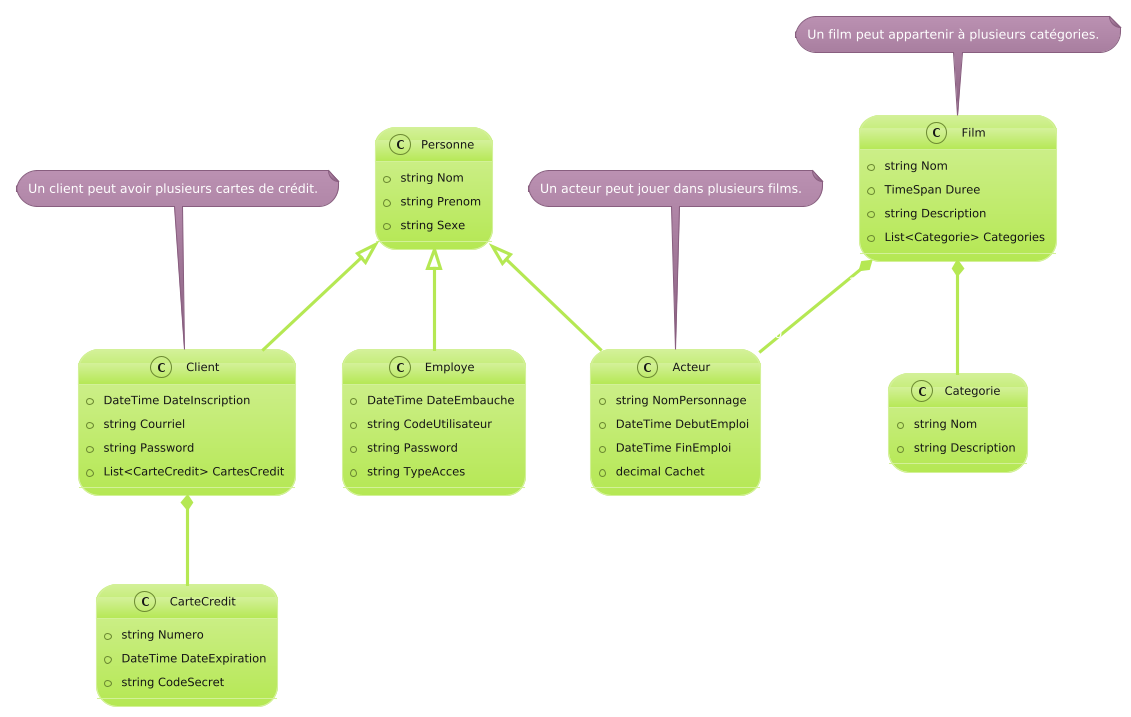

The diagram above was rendered by PlantUML. Its source (embedded in the PNG):
@startuml
!theme hacker
' Define classes
class Personne {
    + string Nom
    + string Prenom
    + string Sexe
}

class Client {
    + DateTime DateInscription
    + string Courriel
    + string Password
    + List<CarteCredit> CartesCredit
}

class Acteur {
    + string NomPersonnage
    + DateTime DebutEmploi
    + DateTime FinEmploi
    + decimal Cachet
}

class Employe {
    + DateTime DateEmbauche
    + string CodeUtilisateur
    + string Password
    + string TypeAcces
}

class CarteCredit {
    + string Numero
    + DateTime DateExpiration
    + string CodeSecret
}

class Film {
    + string Nom
    + TimeSpan Duree
    + string Description
    + List<Categorie> Categories
}

class Categorie {
    + string Nom
    + string Description
}

' Define inheritance
Personne <|-- Client
Personne <|-- Acteur
Personne <|-- Employe

' Define associations
Client "1" *-- "0..*" CarteCredit : possède
Film "1" *-- "0..*" Categorie : appartient à
Film "1" *-- "0..*" Acteur : joue dans

' Add notes for constraints
note top of Client
    Un client peut avoir plusieurs cartes de crédit.
end note

note top of Film
    Un film peut appartenir à plusieurs catégories.
end note

note top of Acteur
    Un acteur peut jouer dans plusieurs films.
end note
@enduml